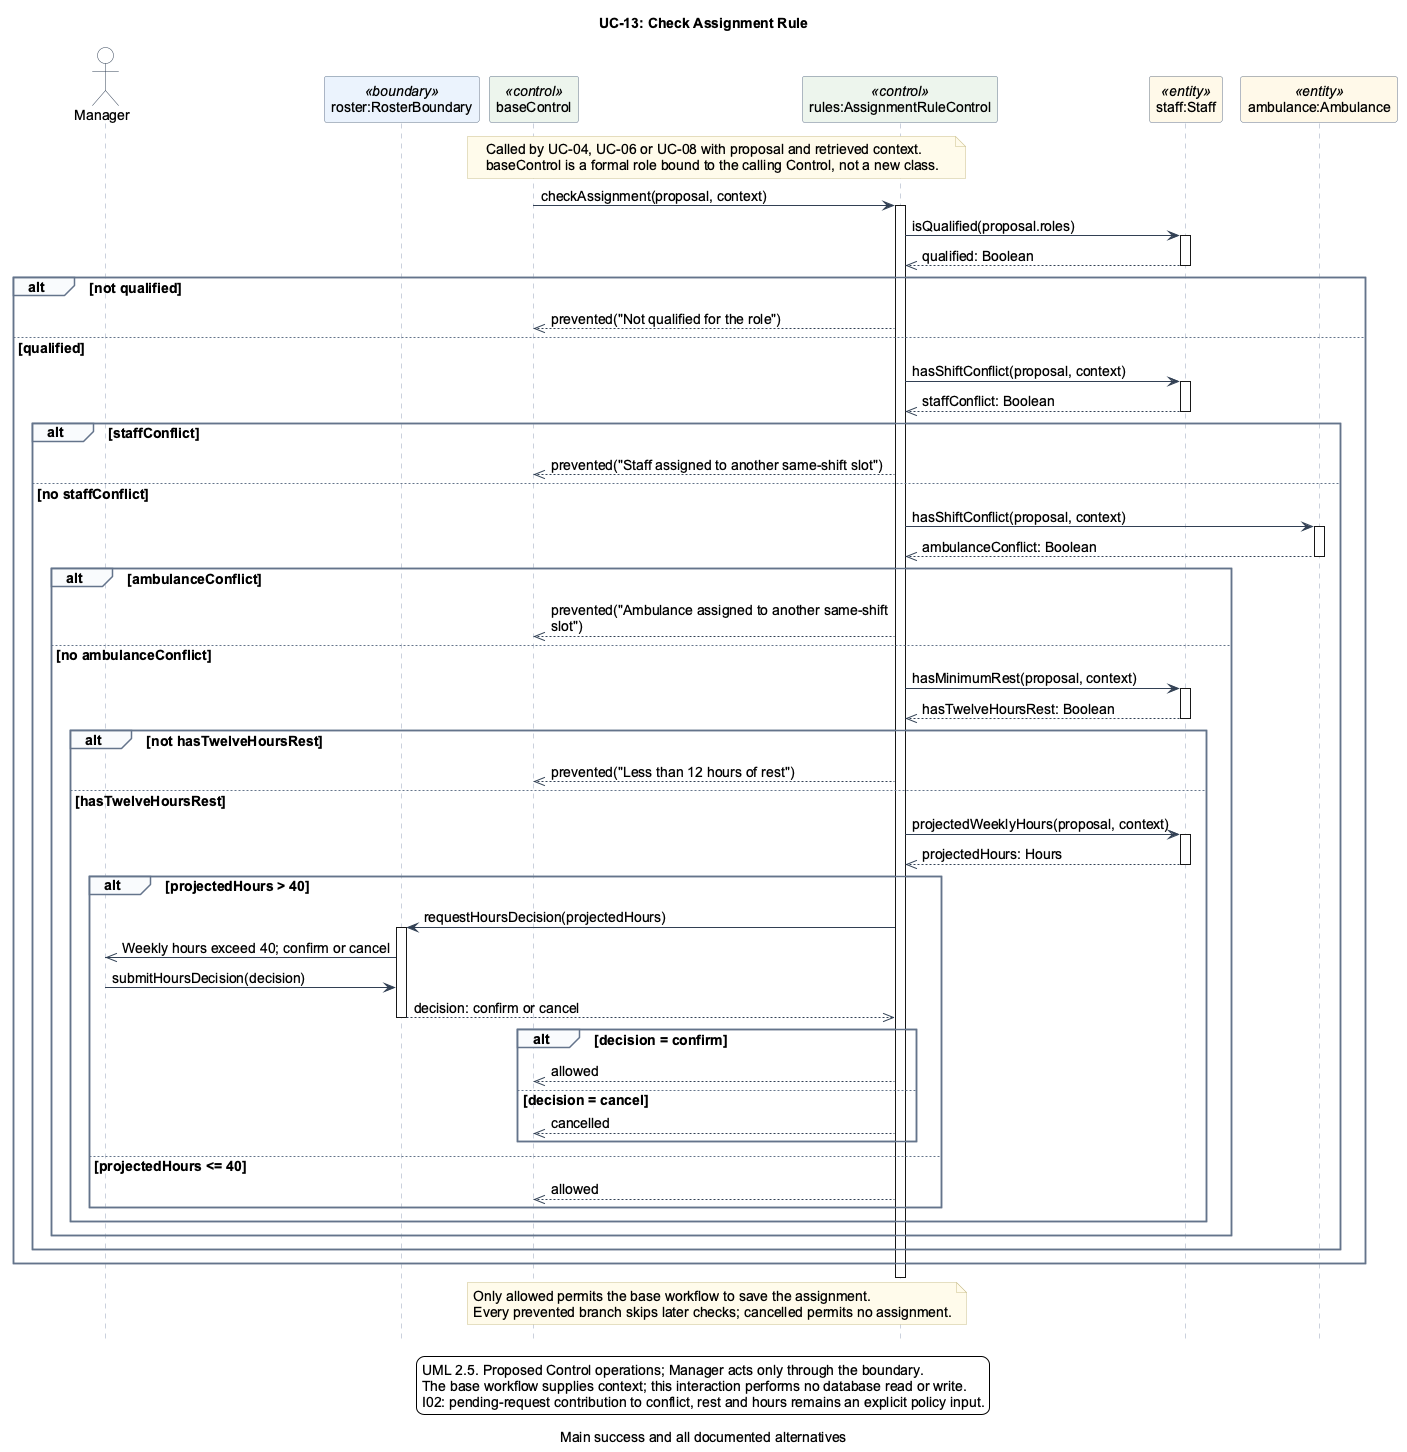

The diagram above was rendered by PlantUML. Its source (embedded in the PNG):
@startuml
hide footbox
skinparam backgroundColor #FFFFFF
skinparam defaultFontName Arial
skinparam defaultFontSize 14
skinparam shadowing false
skinparam maxMessageSize 350
skinparam sequenceMessageAlign left
skinparam BoxPadding 8
skinparam ArrowColor #334155
skinparam NoteBackgroundColor #FFFBEA
skinparam NoteBorderColor #C8BE8A
skinparam sequence {
  LifeLineBorderColor #94A3B8
  ParticipantBorderColor #64748B
  ParticipantBackgroundColor #F8FAFC
  ActorBorderColor #334155
  ActorBackgroundColor #FFFFFF
  GroupBorderColor #64748B
  GroupBackgroundColor #F8FAFC
  ActivationBorderColor #64748B
  ActivationBackgroundColor #FFFFFF
}
title UC-13: Check Assignment Rule
caption Main success and all documented alternatives

actor Manager as manager
participant "roster:RosterBoundary" as ui <<boundary>> #EAF3FC
participant "baseControl" as base <<control>> #ECF5ED
participant "rules:AssignmentRuleControl" as rules <<control>> #ECF5ED
participant "staff:Staff" as staff <<entity>> #FFF9E8
participant "ambulance:Ambulance" as ambulance <<entity>> #FFF9E8

note over base, rules
  Called by UC-04, UC-06 or UC-08 with proposal and retrieved context.
  baseControl is a formal role bound to the calling Control, not a new class.
end note
base -> rules: checkAssignment(proposal, context)
activate rules

' Main 1 and alternative 1a.
rules -> staff: isQualified(proposal.roles)
activate staff
staff -->> rules: qualified: Boolean
deactivate staff
alt not qualified
  rules -->> base: prevented("Not qualified for the role")
else qualified
  ' Main 2 and alternative 2a.
  rules -> staff: hasShiftConflict(proposal, context)
  activate staff
  staff -->> rules: staffConflict: Boolean
  deactivate staff
  alt staffConflict
    rules -->> base: prevented("Staff assigned to another same-shift slot")
  else no staffConflict
    ' Main 3 and alternative 3a.
    rules -> ambulance: hasShiftConflict(proposal, context)
    activate ambulance
    ambulance -->> rules: ambulanceConflict: Boolean
    deactivate ambulance
    alt ambulanceConflict
      rules -->> base: prevented("Ambulance assigned to another same-shift slot")
    else no ambulanceConflict
      ' Main 4 and alternative 4a.
      rules -> staff: hasMinimumRest(proposal, context)
      activate staff
      staff -->> rules: hasTwelveHoursRest: Boolean
      deactivate staff
      alt not hasTwelveHoursRest
        rules -->> base: prevented("Less than 12 hours of rest")
      else hasTwelveHoursRest
        ' Main 5-6 and alternative 5a.
        rules -> staff: projectedWeeklyHours(proposal, context)
        activate staff
        staff -->> rules: projectedHours: Hours
        deactivate staff
        alt projectedHours > 40
          rules -> ui: requestHoursDecision(projectedHours)
          activate ui
          ui ->> manager: Weekly hours exceed 40; confirm or cancel
          manager -> ui: submitHoursDecision(decision)
          ui -->> rules: decision: confirm or cancel
          deactivate ui
          alt decision = confirm
            rules -->> base: allowed
          else decision = cancel
            rules -->> base: cancelled
          end
        else projectedHours <= 40
          rules -->> base: allowed
        end
      end
    end
  end
end
deactivate rules

note over base, rules
  Only allowed permits the base workflow to save the assignment.
  Every prevented branch skips later checks; cancelled permits no assignment.
end note

legend bottom
UML 2.5. Proposed Control operations; Manager acts only through the boundary.
The base workflow supplies context; this interaction performs no database read or write.
I02: pending-request contribution to conflict, rest and hours remains an explicit policy input.
endlegend
@enduml